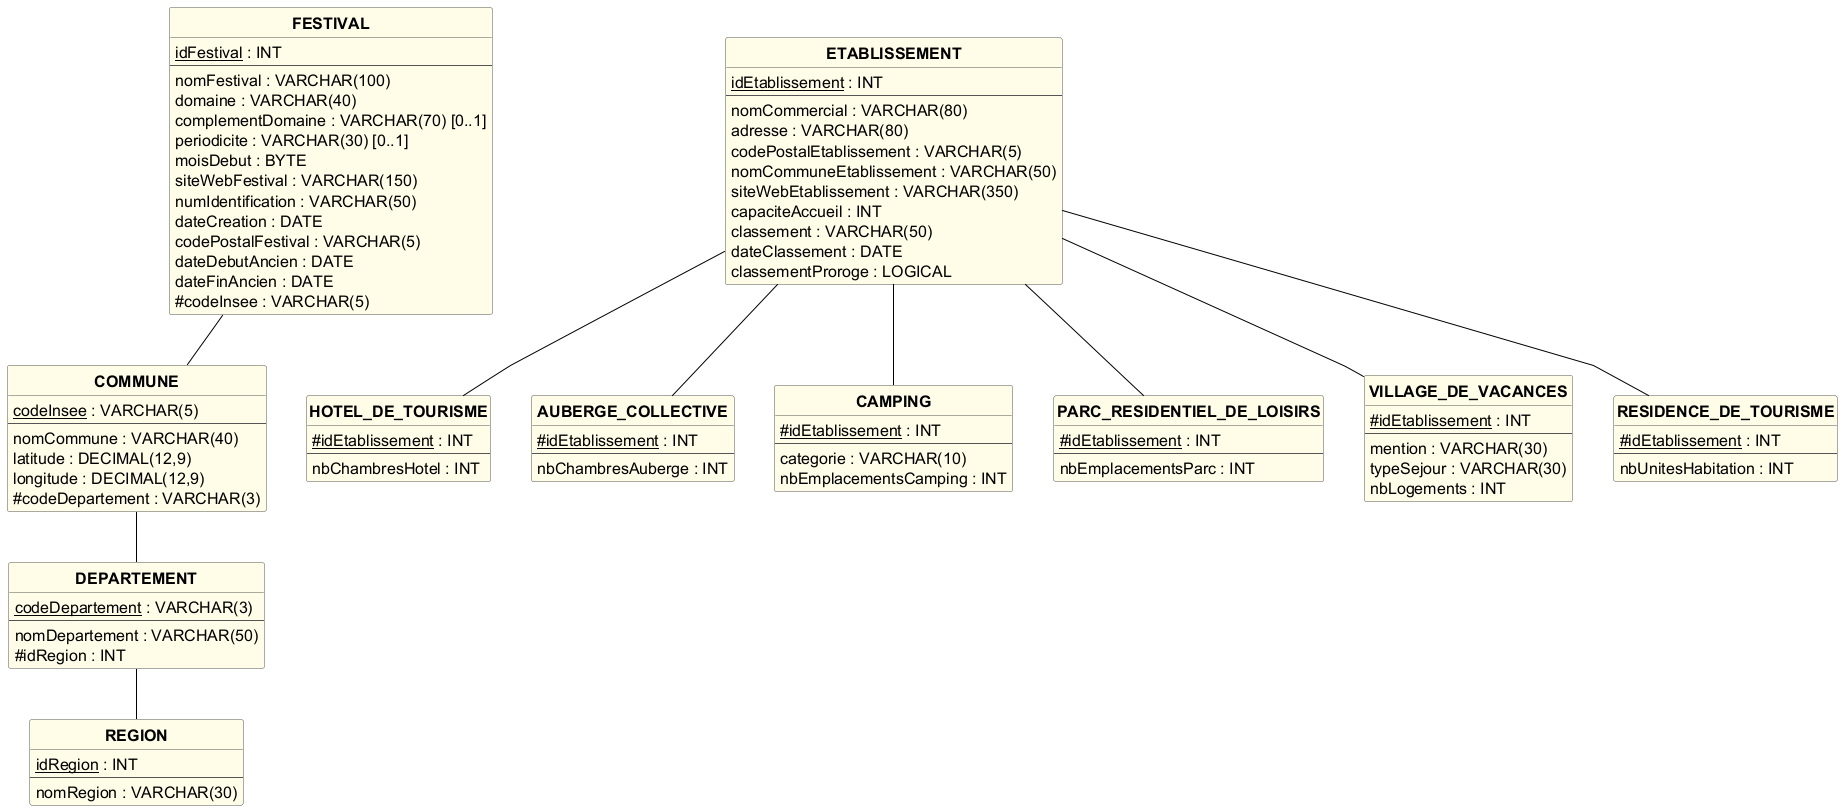

The diagram above was rendered by PlantUML. Its source (embedded in the PNG):
@startuml MLD_retro_conception
' =============================================================================
'  FestiBed - Groupe 3 - MLD issu de MCD_retro_conception_Festibed.loo
'  (données sources : panorama des festivals + hébergements classés)
'  Clé primaire soulignée, # clé étrangère, [0..1] = peut être NULL
'  Héritages :
'   - Etablissement : une table par sous-type, clé primaire = clé étrangère
'     vers ETABLISSEMENT (JOINED).
'   - Festival (domaines / compléments de domaine) : sous-types sans attribut
'     ni association propre -> remontés dans FESTIVAL sous forme d'attributs
'     (domaine, complementDomaine).
' =============================================================================
hide circle
hide methods
hide stereotype
skinparam classAttributeIconSize 0
skinparam linetype polyline
skinparam nodesep 40
skinparam ranksep 50
skinparam defaultFontSize 16
skinparam class {
  FontSize 18
  FontStyle bold
  AttributeFontSize 16
  BackgroundColor #FFFDE7
  BorderColor #555555
  ArrowColor black
}

' ===== Géographie =====
entity "REGION" as Region {
  <u>idRegion</u> : INT
  --
  nomRegion : VARCHAR(30)
}

entity "DEPARTEMENT" as Departement {
  <u>codeDepartement</u> : VARCHAR(3)
  --
  nomDepartement : VARCHAR(50)
  #idRegion : INT
}

entity "COMMUNE" as Commune {
  <u>codeInsee</u> : VARCHAR(5)
  --
  nomCommune : VARCHAR(40)
  latitude : DECIMAL(12,9)
  longitude : DECIMAL(12,9)
  #codeDepartement : VARCHAR(3)
}

' ===== Festivals =====
entity "FESTIVAL" as Festival {
  <u>idFestival</u> : INT
  --
  nomFestival : VARCHAR(100)
  domaine : VARCHAR(40)
  complementDomaine : VARCHAR(70) [0..1]
  periodicite : VARCHAR(30) [0..1]
  moisDebut : BYTE
  siteWebFestival : VARCHAR(150)
  numIdentification : VARCHAR(50)
  dateCreation : DATE
  codePostalFestival : VARCHAR(5)
  dateDebutAncien : DATE
  dateFinAncien : DATE
  #codeInsee : VARCHAR(5)
}

' ===== Établissements =====
entity "ETABLISSEMENT" as Etablissement {
  <u>idEtablissement</u> : INT
  --
  nomCommercial : VARCHAR(80)
  adresse : VARCHAR(80)
  codePostalEtablissement : VARCHAR(5)
  nomCommuneEtablissement : VARCHAR(50)
  siteWebEtablissement : VARCHAR(350)
  capaciteAccueil : INT
  classement : VARCHAR(50)
  dateClassement : DATE
  classementProroge : LOGICAL
}

entity "HOTEL_DE_TOURISME" as Hotel {
  <u>#idEtablissement</u> : INT
  --
  nbChambresHotel : INT
}

entity "AUBERGE_COLLECTIVE" as Auberge {
  <u>#idEtablissement</u> : INT
  --
  nbChambresAuberge : INT
}

entity "CAMPING" as Camping {
  <u>#idEtablissement</u> : INT
  --
  categorie : VARCHAR(10)
  nbEmplacementsCamping : INT
}

entity "PARC_RESIDENTIEL_DE_LOISIRS" as Parc {
  <u>#idEtablissement</u> : INT
  --
  nbEmplacementsParc : INT
}

entity "VILLAGE_DE_VACANCES" as Village {
  <u>#idEtablissement</u> : INT
  --
  mention : VARCHAR(30)
  typeSejour : VARCHAR(30)
  nbLogements : INT
}

entity "RESIDENCE_DE_TOURISME" as Residence {
  <u>#idEtablissement</u> : INT
  --
  nbUnitesHabitation : INT
}

' ===== Clés étrangères =====
' Écrites « table du dessus -- table du dessous » pour fixer la mise en page.
Festival -- Commune
Commune -- Departement
Departement -- Region

Etablissement -- Hotel
Etablissement -- Auberge
Etablissement -- Camping
Etablissement -- Parc
Etablissement -- Village
Etablissement -- Residence

Festival -[hidden]right- Etablissement
@enduml